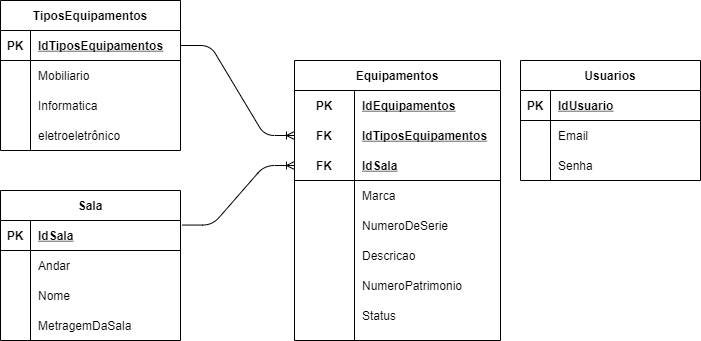

The diagram above was exported from draw.io. Its source (the exported page's mxGraphModel, read from the mxfile embedded in the PNG):
<mxGraphModel dx="898" dy="511" grid="1" gridSize="10" guides="1" tooltips="1" connect="1" arrows="1" fold="1" page="1" pageScale="1" pageWidth="827" pageHeight="1169" math="0" shadow="0">
  <root>
    <mxCell id="VZAZ2k1ycr0iUQpGhtuh-0" />
    <mxCell id="VZAZ2k1ycr0iUQpGhtuh-1" parent="VZAZ2k1ycr0iUQpGhtuh-0" />
    <mxCell id="1C4MSTWS6_aVtnRGCwv7-0" value="Sala" style="shape=table;startSize=30;container=1;collapsible=1;childLayout=tableLayout;fixedRows=1;rowLines=0;fontStyle=1;align=center;resizeLast=1;" parent="VZAZ2k1ycr0iUQpGhtuh-1" vertex="1">
      <mxGeometry x="120" y="210" width="180" height="150" as="geometry" />
    </mxCell>
    <mxCell id="1C4MSTWS6_aVtnRGCwv7-1" value="" style="shape=partialRectangle;collapsible=0;dropTarget=0;pointerEvents=0;fillColor=none;top=0;left=0;bottom=1;right=0;points=[[0,0.5],[1,0.5]];portConstraint=eastwest;" parent="1C4MSTWS6_aVtnRGCwv7-0" vertex="1">
      <mxGeometry y="30" width="180" height="30" as="geometry" />
    </mxCell>
    <mxCell id="1C4MSTWS6_aVtnRGCwv7-2" value="PK" style="shape=partialRectangle;connectable=0;fillColor=none;top=0;left=0;bottom=0;right=0;fontStyle=1;overflow=hidden;" parent="1C4MSTWS6_aVtnRGCwv7-1" vertex="1">
      <mxGeometry width="30" height="30" as="geometry" />
    </mxCell>
    <mxCell id="1C4MSTWS6_aVtnRGCwv7-3" value="IdSala" style="shape=partialRectangle;connectable=0;fillColor=none;top=0;left=0;bottom=0;right=0;align=left;spacingLeft=6;fontStyle=5;overflow=hidden;" parent="1C4MSTWS6_aVtnRGCwv7-1" vertex="1">
      <mxGeometry x="30" width="150" height="30" as="geometry" />
    </mxCell>
    <mxCell id="1C4MSTWS6_aVtnRGCwv7-4" value="" style="shape=partialRectangle;collapsible=0;dropTarget=0;pointerEvents=0;fillColor=none;top=0;left=0;bottom=0;right=0;points=[[0,0.5],[1,0.5]];portConstraint=eastwest;" parent="1C4MSTWS6_aVtnRGCwv7-0" vertex="1">
      <mxGeometry y="60" width="180" height="30" as="geometry" />
    </mxCell>
    <mxCell id="1C4MSTWS6_aVtnRGCwv7-5" value="" style="shape=partialRectangle;connectable=0;fillColor=none;top=0;left=0;bottom=0;right=0;editable=1;overflow=hidden;" parent="1C4MSTWS6_aVtnRGCwv7-4" vertex="1">
      <mxGeometry width="30" height="30" as="geometry" />
    </mxCell>
    <mxCell id="1C4MSTWS6_aVtnRGCwv7-6" value="Andar" style="shape=partialRectangle;connectable=0;fillColor=none;top=0;left=0;bottom=0;right=0;align=left;spacingLeft=6;overflow=hidden;" parent="1C4MSTWS6_aVtnRGCwv7-4" vertex="1">
      <mxGeometry x="30" width="150" height="30" as="geometry" />
    </mxCell>
    <mxCell id="1C4MSTWS6_aVtnRGCwv7-7" value="" style="shape=partialRectangle;collapsible=0;dropTarget=0;pointerEvents=0;fillColor=none;top=0;left=0;bottom=0;right=0;points=[[0,0.5],[1,0.5]];portConstraint=eastwest;" parent="1C4MSTWS6_aVtnRGCwv7-0" vertex="1">
      <mxGeometry y="90" width="180" height="30" as="geometry" />
    </mxCell>
    <mxCell id="1C4MSTWS6_aVtnRGCwv7-8" value="" style="shape=partialRectangle;connectable=0;fillColor=none;top=0;left=0;bottom=0;right=0;editable=1;overflow=hidden;" parent="1C4MSTWS6_aVtnRGCwv7-7" vertex="1">
      <mxGeometry width="30" height="30" as="geometry" />
    </mxCell>
    <mxCell id="1C4MSTWS6_aVtnRGCwv7-9" value="Nome" style="shape=partialRectangle;connectable=0;fillColor=none;top=0;left=0;bottom=0;right=0;align=left;spacingLeft=6;overflow=hidden;" parent="1C4MSTWS6_aVtnRGCwv7-7" vertex="1">
      <mxGeometry x="30" width="150" height="30" as="geometry" />
    </mxCell>
    <mxCell id="1C4MSTWS6_aVtnRGCwv7-10" value="" style="shape=partialRectangle;collapsible=0;dropTarget=0;pointerEvents=0;fillColor=none;top=0;left=0;bottom=0;right=0;points=[[0,0.5],[1,0.5]];portConstraint=eastwest;" parent="1C4MSTWS6_aVtnRGCwv7-0" vertex="1">
      <mxGeometry y="120" width="180" height="30" as="geometry" />
    </mxCell>
    <mxCell id="1C4MSTWS6_aVtnRGCwv7-11" value="" style="shape=partialRectangle;connectable=0;fillColor=none;top=0;left=0;bottom=0;right=0;editable=1;overflow=hidden;" parent="1C4MSTWS6_aVtnRGCwv7-10" vertex="1">
      <mxGeometry width="30" height="30" as="geometry" />
    </mxCell>
    <mxCell id="1C4MSTWS6_aVtnRGCwv7-12" value="MetragemDaSala" style="shape=partialRectangle;connectable=0;fillColor=none;top=0;left=0;bottom=0;right=0;align=left;spacingLeft=6;overflow=hidden;" parent="1C4MSTWS6_aVtnRGCwv7-10" vertex="1">
      <mxGeometry x="30" width="150" height="30" as="geometry" />
    </mxCell>
    <mxCell id="1C4MSTWS6_aVtnRGCwv7-40" value="TiposEquipamentos" style="shape=table;startSize=30;container=1;collapsible=1;childLayout=tableLayout;fixedRows=1;rowLines=0;fontStyle=1;align=center;resizeLast=1;" parent="VZAZ2k1ycr0iUQpGhtuh-1" vertex="1">
      <mxGeometry x="120" y="20" width="180" height="150" as="geometry" />
    </mxCell>
    <mxCell id="1C4MSTWS6_aVtnRGCwv7-41" value="" style="shape=partialRectangle;collapsible=0;dropTarget=0;pointerEvents=0;fillColor=none;top=0;left=0;bottom=1;right=0;points=[[0,0.5],[1,0.5]];portConstraint=eastwest;" parent="1C4MSTWS6_aVtnRGCwv7-40" vertex="1">
      <mxGeometry y="30" width="180" height="30" as="geometry" />
    </mxCell>
    <mxCell id="1C4MSTWS6_aVtnRGCwv7-42" value="PK" style="shape=partialRectangle;connectable=0;fillColor=none;top=0;left=0;bottom=0;right=0;fontStyle=1;overflow=hidden;" parent="1C4MSTWS6_aVtnRGCwv7-41" vertex="1">
      <mxGeometry width="30" height="30" as="geometry" />
    </mxCell>
    <mxCell id="1C4MSTWS6_aVtnRGCwv7-43" value="IdTiposEquipamentos" style="shape=partialRectangle;connectable=0;fillColor=none;top=0;left=0;bottom=0;right=0;align=left;spacingLeft=6;fontStyle=5;overflow=hidden;" parent="1C4MSTWS6_aVtnRGCwv7-41" vertex="1">
      <mxGeometry x="30" width="150" height="30" as="geometry" />
    </mxCell>
    <mxCell id="1C4MSTWS6_aVtnRGCwv7-44" value="" style="shape=partialRectangle;collapsible=0;dropTarget=0;pointerEvents=0;fillColor=none;top=0;left=0;bottom=0;right=0;points=[[0,0.5],[1,0.5]];portConstraint=eastwest;" parent="1C4MSTWS6_aVtnRGCwv7-40" vertex="1">
      <mxGeometry y="60" width="180" height="30" as="geometry" />
    </mxCell>
    <mxCell id="1C4MSTWS6_aVtnRGCwv7-45" value="" style="shape=partialRectangle;connectable=0;fillColor=none;top=0;left=0;bottom=0;right=0;editable=1;overflow=hidden;" parent="1C4MSTWS6_aVtnRGCwv7-44" vertex="1">
      <mxGeometry width="30" height="30" as="geometry" />
    </mxCell>
    <mxCell id="1C4MSTWS6_aVtnRGCwv7-46" value="Mobiliario" style="shape=partialRectangle;connectable=0;fillColor=none;top=0;left=0;bottom=0;right=0;align=left;spacingLeft=6;overflow=hidden;" parent="1C4MSTWS6_aVtnRGCwv7-44" vertex="1">
      <mxGeometry x="30" width="150" height="30" as="geometry" />
    </mxCell>
    <mxCell id="1C4MSTWS6_aVtnRGCwv7-47" value="" style="shape=partialRectangle;collapsible=0;dropTarget=0;pointerEvents=0;fillColor=none;top=0;left=0;bottom=0;right=0;points=[[0,0.5],[1,0.5]];portConstraint=eastwest;" parent="1C4MSTWS6_aVtnRGCwv7-40" vertex="1">
      <mxGeometry y="90" width="180" height="30" as="geometry" />
    </mxCell>
    <mxCell id="1C4MSTWS6_aVtnRGCwv7-48" value="" style="shape=partialRectangle;connectable=0;fillColor=none;top=0;left=0;bottom=0;right=0;editable=1;overflow=hidden;" parent="1C4MSTWS6_aVtnRGCwv7-47" vertex="1">
      <mxGeometry width="30" height="30" as="geometry" />
    </mxCell>
    <mxCell id="1C4MSTWS6_aVtnRGCwv7-49" value="Informatica" style="shape=partialRectangle;connectable=0;fillColor=none;top=0;left=0;bottom=0;right=0;align=left;spacingLeft=6;overflow=hidden;" parent="1C4MSTWS6_aVtnRGCwv7-47" vertex="1">
      <mxGeometry x="30" width="150" height="30" as="geometry" />
    </mxCell>
    <mxCell id="1C4MSTWS6_aVtnRGCwv7-50" value="" style="shape=partialRectangle;collapsible=0;dropTarget=0;pointerEvents=0;fillColor=none;top=0;left=0;bottom=0;right=0;points=[[0,0.5],[1,0.5]];portConstraint=eastwest;" parent="1C4MSTWS6_aVtnRGCwv7-40" vertex="1">
      <mxGeometry y="120" width="180" height="30" as="geometry" />
    </mxCell>
    <mxCell id="1C4MSTWS6_aVtnRGCwv7-51" value="" style="shape=partialRectangle;connectable=0;fillColor=none;top=0;left=0;bottom=0;right=0;editable=1;overflow=hidden;" parent="1C4MSTWS6_aVtnRGCwv7-50" vertex="1">
      <mxGeometry width="30" height="30" as="geometry" />
    </mxCell>
    <mxCell id="1C4MSTWS6_aVtnRGCwv7-52" value="eletroeletrônico" style="shape=partialRectangle;connectable=0;fillColor=none;top=0;left=0;bottom=0;right=0;align=left;spacingLeft=6;overflow=hidden;" parent="1C4MSTWS6_aVtnRGCwv7-50" vertex="1">
      <mxGeometry x="30" width="150" height="30" as="geometry" />
    </mxCell>
    <mxCell id="1C4MSTWS6_aVtnRGCwv7-53" value="Usuarios" style="shape=table;startSize=30;container=1;collapsible=1;childLayout=tableLayout;fixedRows=1;rowLines=0;fontStyle=1;align=center;resizeLast=1;" parent="VZAZ2k1ycr0iUQpGhtuh-1" vertex="1">
      <mxGeometry x="640" y="80" width="180" height="120" as="geometry" />
    </mxCell>
    <mxCell id="1C4MSTWS6_aVtnRGCwv7-54" value="" style="shape=partialRectangle;collapsible=0;dropTarget=0;pointerEvents=0;fillColor=none;top=0;left=0;bottom=1;right=0;points=[[0,0.5],[1,0.5]];portConstraint=eastwest;" parent="1C4MSTWS6_aVtnRGCwv7-53" vertex="1">
      <mxGeometry y="30" width="180" height="30" as="geometry" />
    </mxCell>
    <mxCell id="1C4MSTWS6_aVtnRGCwv7-55" value="PK" style="shape=partialRectangle;connectable=0;fillColor=none;top=0;left=0;bottom=0;right=0;fontStyle=1;overflow=hidden;" parent="1C4MSTWS6_aVtnRGCwv7-54" vertex="1">
      <mxGeometry width="30" height="30" as="geometry" />
    </mxCell>
    <mxCell id="1C4MSTWS6_aVtnRGCwv7-56" value="IdUsuario" style="shape=partialRectangle;connectable=0;fillColor=none;top=0;left=0;bottom=0;right=0;align=left;spacingLeft=6;fontStyle=5;overflow=hidden;" parent="1C4MSTWS6_aVtnRGCwv7-54" vertex="1">
      <mxGeometry x="30" width="150" height="30" as="geometry" />
    </mxCell>
    <mxCell id="1C4MSTWS6_aVtnRGCwv7-57" value="" style="shape=partialRectangle;collapsible=0;dropTarget=0;pointerEvents=0;fillColor=none;top=0;left=0;bottom=0;right=0;points=[[0,0.5],[1,0.5]];portConstraint=eastwest;" parent="1C4MSTWS6_aVtnRGCwv7-53" vertex="1">
      <mxGeometry y="60" width="180" height="30" as="geometry" />
    </mxCell>
    <mxCell id="1C4MSTWS6_aVtnRGCwv7-58" value="" style="shape=partialRectangle;connectable=0;fillColor=none;top=0;left=0;bottom=0;right=0;editable=1;overflow=hidden;" parent="1C4MSTWS6_aVtnRGCwv7-57" vertex="1">
      <mxGeometry width="30" height="30" as="geometry" />
    </mxCell>
    <mxCell id="1C4MSTWS6_aVtnRGCwv7-59" value="Email" style="shape=partialRectangle;connectable=0;fillColor=none;top=0;left=0;bottom=0;right=0;align=left;spacingLeft=6;overflow=hidden;" parent="1C4MSTWS6_aVtnRGCwv7-57" vertex="1">
      <mxGeometry x="30" width="150" height="30" as="geometry" />
    </mxCell>
    <mxCell id="1C4MSTWS6_aVtnRGCwv7-60" value="" style="shape=partialRectangle;collapsible=0;dropTarget=0;pointerEvents=0;fillColor=none;top=0;left=0;bottom=0;right=0;points=[[0,0.5],[1,0.5]];portConstraint=eastwest;" parent="1C4MSTWS6_aVtnRGCwv7-53" vertex="1">
      <mxGeometry y="90" width="180" height="30" as="geometry" />
    </mxCell>
    <mxCell id="1C4MSTWS6_aVtnRGCwv7-61" value="" style="shape=partialRectangle;connectable=0;fillColor=none;top=0;left=0;bottom=0;right=0;editable=1;overflow=hidden;" parent="1C4MSTWS6_aVtnRGCwv7-60" vertex="1">
      <mxGeometry width="30" height="30" as="geometry" />
    </mxCell>
    <mxCell id="1C4MSTWS6_aVtnRGCwv7-62" value="Senha" style="shape=partialRectangle;connectable=0;fillColor=none;top=0;left=0;bottom=0;right=0;align=left;spacingLeft=6;overflow=hidden;" parent="1C4MSTWS6_aVtnRGCwv7-60" vertex="1">
      <mxGeometry x="30" width="150" height="30" as="geometry" />
    </mxCell>
    <mxCell id="1C4MSTWS6_aVtnRGCwv7-80" value="" style="edgeStyle=entityRelationEdgeStyle;fontSize=12;html=1;endArrow=ERoneToMany;entryX=0;entryY=0.5;entryDx=0;entryDy=0;" parent="VZAZ2k1ycr0iUQpGhtuh-1" source="1C4MSTWS6_aVtnRGCwv7-41" target="RuxMoDKZVReA5OpDOYei-13" edge="1">
      <mxGeometry width="100" height="100" relative="1" as="geometry">
        <mxPoint x="530" y="100" as="sourcePoint" />
        <mxPoint x="380" y="160" as="targetPoint" />
      </mxGeometry>
    </mxCell>
    <mxCell id="RuxMoDKZVReA5OpDOYei-9" value="Equipamentos" style="shape=table;startSize=30;container=1;collapsible=1;childLayout=tableLayout;fixedRows=1;rowLines=0;fontStyle=1;align=center;resizeLast=1;" vertex="1" parent="VZAZ2k1ycr0iUQpGhtuh-1">
      <mxGeometry x="414" y="80" width="206" height="280" as="geometry" />
    </mxCell>
    <mxCell id="RuxMoDKZVReA5OpDOYei-10" value="" style="shape=partialRectangle;collapsible=0;dropTarget=0;pointerEvents=0;fillColor=none;top=0;left=0;bottom=0;right=0;points=[[0,0.5],[1,0.5]];portConstraint=eastwest;" vertex="1" parent="RuxMoDKZVReA5OpDOYei-9">
      <mxGeometry y="30" width="206" height="30" as="geometry" />
    </mxCell>
    <mxCell id="RuxMoDKZVReA5OpDOYei-11" value="PK" style="shape=partialRectangle;connectable=0;fillColor=none;top=0;left=0;bottom=0;right=0;fontStyle=1;overflow=hidden;" vertex="1" parent="RuxMoDKZVReA5OpDOYei-10">
      <mxGeometry width="60" height="30" as="geometry" />
    </mxCell>
    <mxCell id="RuxMoDKZVReA5OpDOYei-12" value="IdEquipamentos" style="shape=partialRectangle;connectable=0;fillColor=none;top=0;left=0;bottom=0;right=0;align=left;spacingLeft=6;fontStyle=5;overflow=hidden;" vertex="1" parent="RuxMoDKZVReA5OpDOYei-10">
      <mxGeometry x="60" width="146" height="30" as="geometry" />
    </mxCell>
    <mxCell id="RuxMoDKZVReA5OpDOYei-13" value="" style="shape=partialRectangle;collapsible=0;dropTarget=0;pointerEvents=0;fillColor=none;top=0;left=0;bottom=1;right=0;points=[[0,0.5],[1,0.5]];portConstraint=eastwest;strokeWidth=0;strokeColor=none;" vertex="1" parent="RuxMoDKZVReA5OpDOYei-9">
      <mxGeometry y="60" width="206" height="30" as="geometry" />
    </mxCell>
    <mxCell id="RuxMoDKZVReA5OpDOYei-14" value="FK" style="shape=partialRectangle;connectable=0;fillColor=none;top=0;left=0;bottom=0;right=0;fontStyle=1;overflow=hidden;" vertex="1" parent="RuxMoDKZVReA5OpDOYei-13">
      <mxGeometry width="60" height="30" as="geometry" />
    </mxCell>
    <mxCell id="RuxMoDKZVReA5OpDOYei-15" value="IdTiposEquipamentos" style="shape=partialRectangle;connectable=0;fillColor=none;top=0;left=0;bottom=0;right=0;align=left;spacingLeft=6;fontStyle=5;overflow=hidden;strokeWidth=0;strokeColor=none;" vertex="1" parent="RuxMoDKZVReA5OpDOYei-13">
      <mxGeometry x="60" width="146" height="30" as="geometry" />
    </mxCell>
    <mxCell id="RuxMoDKZVReA5OpDOYei-22" value="" style="shape=partialRectangle;collapsible=0;dropTarget=0;pointerEvents=0;fillColor=none;top=0;left=0;bottom=1;right=0;points=[[0,0.5],[1,0.5]];portConstraint=eastwest;" vertex="1" parent="RuxMoDKZVReA5OpDOYei-9">
      <mxGeometry y="90" width="206" height="30" as="geometry" />
    </mxCell>
    <mxCell id="RuxMoDKZVReA5OpDOYei-23" value="FK" style="shape=partialRectangle;connectable=0;fillColor=none;top=0;left=0;bottom=0;right=0;fontStyle=1;overflow=hidden;" vertex="1" parent="RuxMoDKZVReA5OpDOYei-22">
      <mxGeometry width="60" height="30" as="geometry" />
    </mxCell>
    <mxCell id="RuxMoDKZVReA5OpDOYei-24" value="IdSala" style="shape=partialRectangle;connectable=0;fillColor=none;top=0;left=0;bottom=0;right=0;align=left;spacingLeft=6;fontStyle=5;overflow=hidden;" vertex="1" parent="RuxMoDKZVReA5OpDOYei-22">
      <mxGeometry x="60" width="146" height="30" as="geometry" />
    </mxCell>
    <mxCell id="RuxMoDKZVReA5OpDOYei-19" value="" style="shape=partialRectangle;collapsible=0;dropTarget=0;pointerEvents=0;fillColor=none;top=0;left=0;bottom=0;right=0;points=[[0,0.5],[1,0.5]];portConstraint=eastwest;" vertex="1" parent="RuxMoDKZVReA5OpDOYei-9">
      <mxGeometry y="120" width="206" height="30" as="geometry" />
    </mxCell>
    <mxCell id="RuxMoDKZVReA5OpDOYei-20" value="" style="shape=partialRectangle;connectable=0;fillColor=none;top=0;left=0;bottom=0;right=0;editable=1;overflow=hidden;" vertex="1" parent="RuxMoDKZVReA5OpDOYei-19">
      <mxGeometry width="60" height="30" as="geometry" />
    </mxCell>
    <mxCell id="RuxMoDKZVReA5OpDOYei-21" value="Marca" style="shape=partialRectangle;connectable=0;fillColor=none;top=0;left=0;bottom=0;right=0;align=left;spacingLeft=6;overflow=hidden;" vertex="1" parent="RuxMoDKZVReA5OpDOYei-19">
      <mxGeometry x="60" width="146" height="30" as="geometry" />
    </mxCell>
    <mxCell id="RuxMoDKZVReA5OpDOYei-16" value="" style="shape=partialRectangle;collapsible=0;dropTarget=0;pointerEvents=0;fillColor=none;top=0;left=0;bottom=0;right=0;points=[[0,0.5],[1,0.5]];portConstraint=eastwest;" vertex="1" parent="RuxMoDKZVReA5OpDOYei-9">
      <mxGeometry y="150" width="206" height="30" as="geometry" />
    </mxCell>
    <mxCell id="RuxMoDKZVReA5OpDOYei-17" value="" style="shape=partialRectangle;connectable=0;fillColor=none;top=0;left=0;bottom=0;right=0;editable=1;overflow=hidden;" vertex="1" parent="RuxMoDKZVReA5OpDOYei-16">
      <mxGeometry width="60" height="30" as="geometry" />
    </mxCell>
    <mxCell id="RuxMoDKZVReA5OpDOYei-18" value="NumeroDeSerie" style="shape=partialRectangle;connectable=0;fillColor=none;top=0;left=0;bottom=0;right=0;align=left;spacingLeft=6;overflow=hidden;" vertex="1" parent="RuxMoDKZVReA5OpDOYei-16">
      <mxGeometry x="60" width="146" height="30" as="geometry" />
    </mxCell>
    <mxCell id="RuxMoDKZVReA5OpDOYei-25" value="" style="shape=partialRectangle;collapsible=0;dropTarget=0;pointerEvents=0;fillColor=none;top=0;left=0;bottom=0;right=0;points=[[0,0.5],[1,0.5]];portConstraint=eastwest;" vertex="1" parent="RuxMoDKZVReA5OpDOYei-9">
      <mxGeometry y="180" width="206" height="30" as="geometry" />
    </mxCell>
    <mxCell id="RuxMoDKZVReA5OpDOYei-26" value="" style="shape=partialRectangle;connectable=0;fillColor=none;top=0;left=0;bottom=0;right=0;editable=1;overflow=hidden;" vertex="1" parent="RuxMoDKZVReA5OpDOYei-25">
      <mxGeometry width="60" height="30" as="geometry" />
    </mxCell>
    <mxCell id="RuxMoDKZVReA5OpDOYei-27" value="Descricao" style="shape=partialRectangle;connectable=0;fillColor=none;top=0;left=0;bottom=0;right=0;align=left;spacingLeft=6;overflow=hidden;" vertex="1" parent="RuxMoDKZVReA5OpDOYei-25">
      <mxGeometry x="60" width="146" height="30" as="geometry" />
    </mxCell>
    <mxCell id="RuxMoDKZVReA5OpDOYei-28" value="" style="shape=partialRectangle;collapsible=0;dropTarget=0;pointerEvents=0;fillColor=none;top=0;left=0;bottom=0;right=0;points=[[0,0.5],[1,0.5]];portConstraint=eastwest;" vertex="1" parent="RuxMoDKZVReA5OpDOYei-9">
      <mxGeometry y="210" width="206" height="30" as="geometry" />
    </mxCell>
    <mxCell id="RuxMoDKZVReA5OpDOYei-29" value="" style="shape=partialRectangle;connectable=0;fillColor=none;top=0;left=0;bottom=0;right=0;editable=1;overflow=hidden;" vertex="1" parent="RuxMoDKZVReA5OpDOYei-28">
      <mxGeometry width="60" height="30" as="geometry" />
    </mxCell>
    <mxCell id="RuxMoDKZVReA5OpDOYei-30" value="NumeroPatrimonio" style="shape=partialRectangle;connectable=0;fillColor=none;top=0;left=0;bottom=0;right=0;align=left;spacingLeft=6;overflow=hidden;" vertex="1" parent="RuxMoDKZVReA5OpDOYei-28">
      <mxGeometry x="60" width="146" height="30" as="geometry" />
    </mxCell>
    <mxCell id="RuxMoDKZVReA5OpDOYei-53" value="" style="shape=partialRectangle;collapsible=0;dropTarget=0;pointerEvents=0;fillColor=none;top=0;left=0;bottom=0;right=0;points=[[0,0.5],[1,0.5]];portConstraint=eastwest;" vertex="1" parent="RuxMoDKZVReA5OpDOYei-9">
      <mxGeometry y="240" width="206" height="30" as="geometry" />
    </mxCell>
    <mxCell id="RuxMoDKZVReA5OpDOYei-54" value="" style="shape=partialRectangle;connectable=0;fillColor=none;top=0;left=0;bottom=0;right=0;editable=1;overflow=hidden;" vertex="1" parent="RuxMoDKZVReA5OpDOYei-53">
      <mxGeometry width="60" height="30" as="geometry" />
    </mxCell>
    <mxCell id="RuxMoDKZVReA5OpDOYei-55" value="Status" style="shape=partialRectangle;connectable=0;fillColor=none;top=0;left=0;bottom=0;right=0;align=left;spacingLeft=6;overflow=hidden;" vertex="1" parent="RuxMoDKZVReA5OpDOYei-53">
      <mxGeometry x="60" width="146" height="30" as="geometry" />
    </mxCell>
    <mxCell id="RuxMoDKZVReA5OpDOYei-57" value="" style="edgeStyle=entityRelationEdgeStyle;fontSize=12;html=1;endArrow=ERoneToMany;entryX=0;entryY=0.5;entryDx=0;entryDy=0;exitX=1.011;exitY=0.152;exitDx=0;exitDy=0;exitPerimeter=0;" edge="1" parent="VZAZ2k1ycr0iUQpGhtuh-1" source="1C4MSTWS6_aVtnRGCwv7-1" target="RuxMoDKZVReA5OpDOYei-22">
      <mxGeometry width="100" height="100" relative="1" as="geometry">
        <mxPoint x="320" y="240" as="sourcePoint" />
        <mxPoint x="434" y="330" as="targetPoint" />
      </mxGeometry>
    </mxCell>
  </root>
</mxGraphModel>